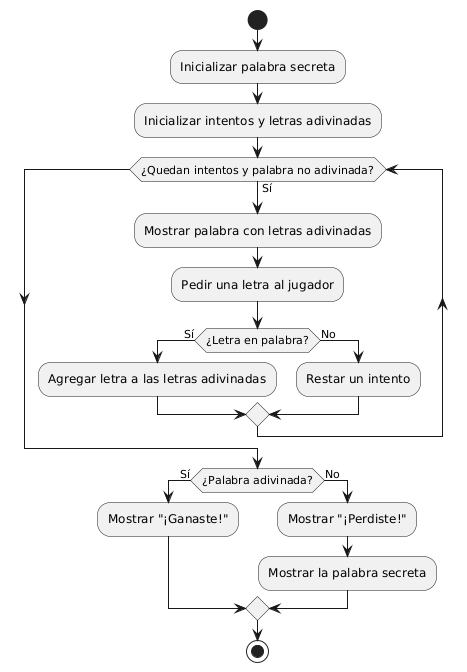

The diagram above was rendered by PlantUML. Its source (embedded in the PNG):
@startuml
start
:Inicializar palabra secreta;
:Inicializar intentos y letras adivinadas;

while (¿Quedan intentos y palabra no adivinada?) is (Sí)
    :Mostrar palabra con letras adivinadas;
    :Pedir una letra al jugador;
    if (¿Letra en palabra?) then (Sí)
        :Agregar letra a las letras adivinadas;
    else (No)
        :Restar un intento;
    endif
endwhile

if (¿Palabra adivinada?) then (Sí)
    :Mostrar "¡Ganaste!";
else (No)
    :Mostrar "¡Perdiste!";
    :Mostrar la palabra secreta;
endif

stop
@enduml